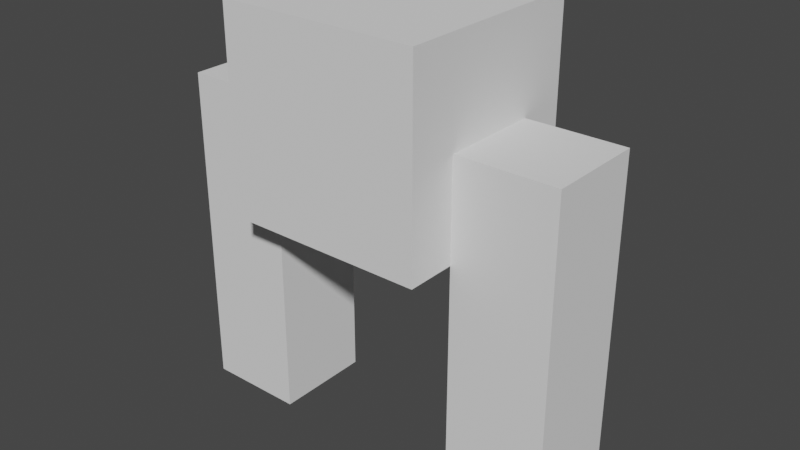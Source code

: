 # Source: Player.blend  (saved by Blender 2.93.20; exported with 4.5.12 LTS)
import bpy
from mathutils import Matrix  # noqa: F401  (used for matrix-valued properties, if any)

bpy.ops.wm.read_factory_settings(use_empty=True)
scene = bpy.context.scene
scene.name = 'Scene'

# ---- materials (node trees are filled in below, after node groups)
mat_eye = bpy.data.materials.new('Eye')
mat_eye.use_transparent_shadow = False
mat_mouth = bpy.data.materials.new('Mouth')
mat_mouth.use_transparent_shadow = False

# ---- material node trees
mat_eye.use_nodes = True; mat_eye.node_tree.nodes.clear()
_N = mat_eye.node_tree.nodes; _L = mat_eye.node_tree.links
n0 = _N.new('ShaderNodeBsdfPrincipled'); n0.name = 'Principled BSDF'; n0.location = (10, 300)
n0.distribution = 'GGX'
n0.subsurface_method = 'BURLEY'
n0.inputs[0].default_value = (0.0199, 0.1367, 0.8, 1.0)
n0.inputs[3].default_value = 1.45
n0.inputs[27].default_value = (0.0, 0.0, 0.0, 1.0)
n0.inputs[28].default_value = 1.0
n1 = _N.new('ShaderNodeOutputMaterial'); n1.name = 'Material Output'; n1.location = (300, 300)
_L.new(n0.outputs[0], n1.inputs[0])
n1.is_active_output = True
mat_mouth.use_nodes = True; mat_mouth.node_tree.nodes.clear()
_N = mat_mouth.node_tree.nodes; _L = mat_mouth.node_tree.links
n0 = _N.new('ShaderNodeBsdfPrincipled'); n0.name = 'Principled BSDF'; n0.location = (10, 300)
n0.distribution = 'GGX'
n0.subsurface_method = 'BURLEY'
n0.inputs[0].default_value = (0.8, 0.0199, 0.5753, 1.0)
n0.inputs[3].default_value = 1.45
n0.inputs[27].default_value = (0.0, 0.0, 0.0, 1.0)
n0.inputs[28].default_value = 1.0
n1 = _N.new('ShaderNodeOutputMaterial'); n1.name = 'Material Output'; n1.location = (300, 300)
_L.new(n0.outputs[0], n1.inputs[0])
n1.is_active_output = True

# ---- world
world_world = bpy.data.worlds.new('World'); scene.world = world_world
world_world.use_nodes = True; world_world.node_tree.nodes.clear()
_N = world_world.node_tree.nodes; _L = world_world.node_tree.links
n0 = _N.new('ShaderNodeOutputWorld'); n0.name = 'World Output'; n0.location = (300, 300)
n1 = _N.new('ShaderNodeBackground'); n1.name = 'Background'; n1.location = (10, 300)
n1.inputs[0].default_value = (0.05088, 0.05088, 0.05088, 1.0)
_L.new(n1.outputs[0], n0.inputs[0])
n0.is_active_output = True
world_world.color = (0.05088, 0.05088, 0.05088)
world_world.use_sun_shadow = False
world_world.sun_shadow_jitter_overblur = 0.0

# ---- meshes
me_cube_001 = bpy.data.meshes.new('Cube.001')
me_cube_001.from_pydata([(-1.0, -1.0, -1.0), (-1.0, -1.0, 1.0), (-1.0, 1.0, -1.0), (-1.0, 1.0, 1.0), (1.0, -1.0, -1.0), (1.0, -1.0, 1.0), (1.0, 1.0, -1.0), (1.0, 1.0, 1.0)], [], [(0, 1, 3, 2), (2, 3, 7, 6), (6, 7, 5, 4), (4, 5, 1, 0), (2, 6, 4, 0), (7, 3, 1, 5)])
_uv = me_cube_001.uv_layers.new(name='UVMap')
_uv.uv.foreach_set('vector', [0.375, 0.0, 0.625, 0.0, 0.625, 0.25, 0.375, 0.25, 0.375, 0.25, 0.625, 0.25, 0.625, 0.5, 0.375, 0.5, 0.375, 0.5, 0.625, 0.5, 0.625, 0.75, 0.375, 0.75, 0.375, 0.75, 0.625, 0.75, 0.625, 1.0, 0.375, 1.0, 0.125, 0.5, 0.375, 0.5, 0.375, 0.75, 0.125, 0.75, 0.625, 0.5, 0.875, 0.5, 0.875, 0.75, 0.625, 0.75])
me_cube_001.use_remesh_fix_poles = True
me_cube_001.use_remesh_preserve_attributes = False
me_cube_001.update()
me_cube_002 = bpy.data.meshes.new('Cube.002')
me_cube_002.from_pydata([(-1.0, -1.0, -1.0), (-1.0, -1.0, 1.0), (-1.0, 1.0, -1.0), (-1.0, 1.0, 1.0), (1.0, -1.0, -1.0), (1.0, -1.0, 1.0), (1.0, 1.0, -1.0), (1.0, 1.0, 1.0)], [], [(0, 1, 3, 2), (2, 3, 7, 6), (6, 7, 5, 4), (4, 5, 1, 0), (2, 6, 4, 0), (7, 3, 1, 5)])
_uv = me_cube_002.uv_layers.new(name='UVMap')
_uv.uv.foreach_set('vector', [0.375, 0.0, 0.625, 0.0, 0.625, 0.25, 0.375, 0.25, 0.375, 0.25, 0.625, 0.25, 0.625, 0.5, 0.375, 0.5, 0.375, 0.5, 0.625, 0.5, 0.625, 0.75, 0.375, 0.75, 0.375, 0.75, 0.625, 0.75, 0.625, 1.0, 0.375, 1.0, 0.125, 0.5, 0.375, 0.5, 0.375, 0.75, 0.125, 0.75, 0.625, 0.5, 0.875, 0.5, 0.875, 0.75, 0.625, 0.75])
me_cube_002.use_remesh_fix_poles = True
me_cube_002.use_remesh_preserve_attributes = False
me_cube_002.use_paint_bone_selection = False
me_cube_002.use_paint_mask_vertex = True
me_cube_002.update()
me_cube_003 = bpy.data.meshes.new('Cube.003')
me_cube_003.from_pydata([(-1.0, -1.0, -1.0), (-1.0, -1.0, 1.0), (-1.0, 1.0, -1.0), (-1.0, 1.0, 1.0), (1.0, -1.0, -1.0), (1.0, -1.0, 1.0), (1.0, 1.0, -1.0), (1.0, 1.0, 1.0)], [], [(0, 1, 3, 2), (2, 3, 7, 6), (6, 7, 5, 4), (4, 5, 1, 0), (2, 6, 4, 0), (7, 3, 1, 5)])
_uv = me_cube_003.uv_layers.new(name='UVMap')
_uv.uv.foreach_set('vector', [0.375, 0.0, 0.625, 0.0, 0.625, 0.25, 0.375, 0.25, 0.375, 0.25, 0.625, 0.25, 0.625, 0.5, 0.375, 0.5, 0.375, 0.5, 0.625, 0.5, 0.625, 0.75, 0.375, 0.75, 0.375, 0.75, 0.625, 0.75, 0.625, 1.0, 0.375, 1.0, 0.125, 0.5, 0.375, 0.5, 0.375, 0.75, 0.125, 0.75, 0.625, 0.5, 0.875, 0.5, 0.875, 0.75, 0.625, 0.75])
me_cube_003.use_remesh_fix_poles = True
me_cube_003.use_remesh_preserve_attributes = False
me_cube_003.use_paint_bone_selection = False
me_cube_003.use_paint_mask_vertex = True
me_cube_003.update()
me_cube_004 = bpy.data.meshes.new('Cube.004')
me_cube_004.from_pydata([(-1.0, -1.0, -1.0), (-1.0, -1.0, 1.0), (-1.0, 1.0, -1.0), (-1.0, 1.0, 1.0), (1.0, -1.0, -1.0), (1.0, -1.0, 1.0), (1.0, 1.0, -1.0), (1.0, 1.0, 1.0)], [], [(0, 1, 3, 2), (2, 3, 7, 6), (6, 7, 5, 4), (4, 5, 1, 0), (2, 6, 4, 0), (7, 3, 1, 5)])
_uv = me_cube_004.uv_layers.new(name='UVMap')
_uv.uv.foreach_set('vector', [0.375, 0.0, 0.625, 0.0, 0.625, 0.25, 0.375, 0.25, 0.375, 0.25, 0.625, 0.25, 0.625, 0.5, 0.375, 0.5, 0.375, 0.5, 0.625, 0.5, 0.625, 0.75, 0.375, 0.75, 0.375, 0.75, 0.625, 0.75, 0.625, 1.0, 0.375, 1.0, 0.125, 0.5, 0.375, 0.5, 0.375, 0.75, 0.125, 0.75, 0.625, 0.5, 0.875, 0.5, 0.875, 0.75, 0.625, 0.75])
me_cube_004.materials.append(mat_eye)
me_cube_004.use_remesh_fix_poles = True
me_cube_004.use_remesh_preserve_attributes = False
me_cube_004.update()
me_cube_005 = bpy.data.meshes.new('Cube.005')
me_cube_005.from_pydata([(-1.0, -1.0, -1.0), (-1.0, -1.0, 1.0), (-1.0, 1.0, -1.0), (-1.0, 1.0, 1.0), (1.0, -1.0, -1.0), (1.0, -1.0, 1.0), (1.0, 1.0, -1.0), (1.0, 1.0, 1.0)], [], [(0, 1, 3, 2), (2, 3, 7, 6), (6, 7, 5, 4), (4, 5, 1, 0), (2, 6, 4, 0), (7, 3, 1, 5)])
_uv = me_cube_005.uv_layers.new(name='UVMap')
_uv.uv.foreach_set('vector', [0.375, 0.0, 0.625, 0.0, 0.625, 0.25, 0.375, 0.25, 0.375, 0.25, 0.625, 0.25, 0.625, 0.5, 0.375, 0.5, 0.375, 0.5, 0.625, 0.5, 0.625, 0.75, 0.375, 0.75, 0.375, 0.75, 0.625, 0.75, 0.625, 1.0, 0.375, 1.0, 0.125, 0.5, 0.375, 0.5, 0.375, 0.75, 0.125, 0.75, 0.625, 0.5, 0.875, 0.5, 0.875, 0.75, 0.625, 0.75])
me_cube_005.materials.append(mat_eye)
me_cube_005.use_remesh_fix_poles = True
me_cube_005.use_remesh_preserve_attributes = False
me_cube_005.update()
me_cube_006 = bpy.data.meshes.new('Cube.006')
me_cube_006.from_pydata([(-1.0, -1.0, -1.0), (-1.0, -1.0, 1.0), (-1.0, 1.0, -1.0), (-1.0, 1.0, 1.0), (1.0, -1.0, -1.0), (1.0, -1.0, 1.0), (1.0, 1.0, -1.0), (1.0, 1.0, 1.0)], [], [(0, 1, 3, 2), (2, 3, 7, 6), (6, 7, 5, 4), (4, 5, 1, 0), (2, 6, 4, 0), (7, 3, 1, 5)])
_uv = me_cube_006.uv_layers.new(name='UVMap')
_uv.uv.foreach_set('vector', [0.375, 0.0, 0.625, 0.0, 0.625, 0.25, 0.375, 0.25, 0.375, 0.25, 0.625, 0.25, 0.625, 0.5, 0.375, 0.5, 0.375, 0.5, 0.625, 0.5, 0.625, 0.75, 0.375, 0.75, 0.375, 0.75, 0.625, 0.75, 0.625, 1.0, 0.375, 1.0, 0.125, 0.5, 0.375, 0.5, 0.375, 0.75, 0.125, 0.75, 0.625, 0.5, 0.875, 0.5, 0.875, 0.75, 0.625, 0.75])
me_cube_006.materials.append(mat_mouth)
me_cube_006.use_remesh_fix_poles = True
me_cube_006.use_remesh_preserve_attributes = False
me_cube_006.update()
arm_armature = bpy.data.armatures.new('Armature')  # bones are not reproduced

# ---- objects
ob_head = bpy.data.objects.new('Head', me_cube_001)
ob_leg_l = bpy.data.objects.new('Leg.L', me_cube_002)
ob_leg_r = bpy.data.objects.new('Leg.R', me_cube_003)
ob_eye_r = bpy.data.objects.new('Eye.R', me_cube_004)
ob_eye_l = bpy.data.objects.new('Eye.L', me_cube_005)
ob_mouth = bpy.data.objects.new('Mouth', me_cube_006)
ob_armature = bpy.data.objects.new('Armature', arm_armature)

# ---- transforms, parenting, visibility, modifiers, constraints
ob_head.parent = ob_armature
ob_head.location = (0.0, 0.0, 1.0)
ob_head.scale = (0.3, 0.3, 0.3)
ob_leg_l.parent = ob_armature
ob_leg_l.location = (-0.45, 0.0, 0.5)
ob_leg_l.scale = (0.15, 0.15, 0.5)
_vg = ob_leg_l.vertex_groups.new(name='Group')
for _i, _w in zip([0, 1, 2, 3, 4, 5, 6, 7], [0.982, 0.999, 0.9967, 1.0, 0.9984, 0.9976, 0.9959, 0.9689]): _vg.add([_i], _w, 'REPLACE')
_vg = ob_leg_l.vertex_groups.new(name='Leg.L')
for _i, _w in zip([0, 1, 2, 3, 4, 5, 6, 7], [0.9996, 1.0, 0.9873, 0.9991, 1.0, 0.997, 1.0, 0.9996]): _vg.add([_i], _w, 'REPLACE')
_m = ob_leg_l.modifiers.new('Armature', 'ARMATURE')
_m.object = ob_armature
ob_leg_r.parent = ob_armature
ob_leg_r.location = (0.45, 0.0, 0.5)
ob_leg_r.scale = (0.15, 0.15, 0.5)
_vg = ob_leg_r.vertex_groups.new(name='Group')
for _i, _w in zip([0, 1, 2, 3, 4, 5, 6, 7], [0.9978, 0.9856, 1.0, 0.9644, 0.9978, 0.9967, 0.9999, 0.9858]): _vg.add([_i], _w, 'REPLACE')
_vg = ob_leg_r.vertex_groups.new(name='Leg.R')
_vg.add([0, 1, 2, 3, 4, 5, 6, 7], 1.0, 'REPLACE')
_m = ob_leg_r.modifiers.new('Armature', 'ARMATURE')
_m.object = ob_armature
ob_eye_r.parent = ob_head
ob_eye_r.matrix_parent_inverse = Matrix(((3.333, -0.0, 0.0, -0.0), (-0.0, 3.333, -0.0, 0.0), (0.0, -0.0, 3.333, -3.333), (-0.0, 0.0, -0.0, 1.0)))
ob_eye_r.location = (0.1, 0.2829, 1.1)
ob_eye_r.scale = (0.05, 0.05, 0.05)
ob_eye_l.parent = ob_head
ob_eye_l.matrix_parent_inverse = Matrix(((3.333, -0.0, 0.0, -0.0), (-0.0, 3.333, -0.0, 0.0), (0.0, -0.0, 3.333, -3.333), (-0.0, 0.0, -0.0, 1.0)))
ob_eye_l.location = (-0.1, 0.2829, 1.1)
ob_eye_l.scale = (0.05, 0.05, 0.05)
ob_mouth.parent = ob_head
ob_mouth.matrix_parent_inverse = Matrix(((3.333, -0.0, 0.0, -0.0), (-0.0, 3.333, -0.0, 0.0), (0.0, -0.0, 3.333, -3.333), (-0.0, 0.0, -0.0, 1.0)))
ob_mouth.location = (0.0, 0.2807, 0.8462)
ob_mouth.scale = (0.25, 0.05, 0.05)
ob_armature.location = (0.0, 0.0, 0.0)
ob_armature.show_in_front = True

# ---- collection membership
scene.collection.objects.link(ob_head)
scene.collection.objects.link(ob_leg_l)
scene.collection.objects.link(ob_leg_r)
scene.collection.objects.link(ob_eye_r)
scene.collection.objects.link(ob_eye_l)
scene.collection.objects.link(ob_mouth)
scene.collection.objects.link(ob_armature)

# ---- scene / render settings (as saved in the file)
scene.frame_start = 1; scene.frame_end = 250; scene.frame_set(1)
scene.render.engine = 'BLENDER_EEVEE_NEXT'
scene.cycles.use_denoising = False
scene.cycles.samples = 128
scene.cycles.sampling_pattern = 'TABULATED_SOBOL'
scene.cycles.use_adaptive_sampling = False
scene.cycles.use_light_tree = False
scene.view_settings.view_transform = 'Filmic'
bpy.context.view_layer.update()

# ---- added for rendering (the .blend has no active camera and no usable light): camera, sun
cam_auto = bpy.data.cameras.new('AutoCamera')
cam_auto.lens = 50.0
cam_auto.sensor_width = 36.0
cam_auto.clip_end = 1000.0
ob_auto_camera = bpy.data.objects.new('AutoCamera', cam_auto)
scene.collection.objects.link(ob_auto_camera)
ob_auto_camera.location = (1.73846, -2.06973, 2.04077)
ob_auto_camera.rotation_euler = (1.09748, -7.21219e-08, 0.694738)
scene.camera = ob_auto_camera
light_auto_sun = bpy.data.lights.new('AutoSun', 'SUN')
light_auto_sun.energy = 3.0
light_auto_sun.angle = 0.0523599
ob_auto_sun = bpy.data.objects.new('AutoSun', light_auto_sun)
scene.collection.objects.link(ob_auto_sun)
ob_auto_sun.rotation_euler = (0.872665, 0.174533, 0.523599)
bpy.context.view_layer.update()
